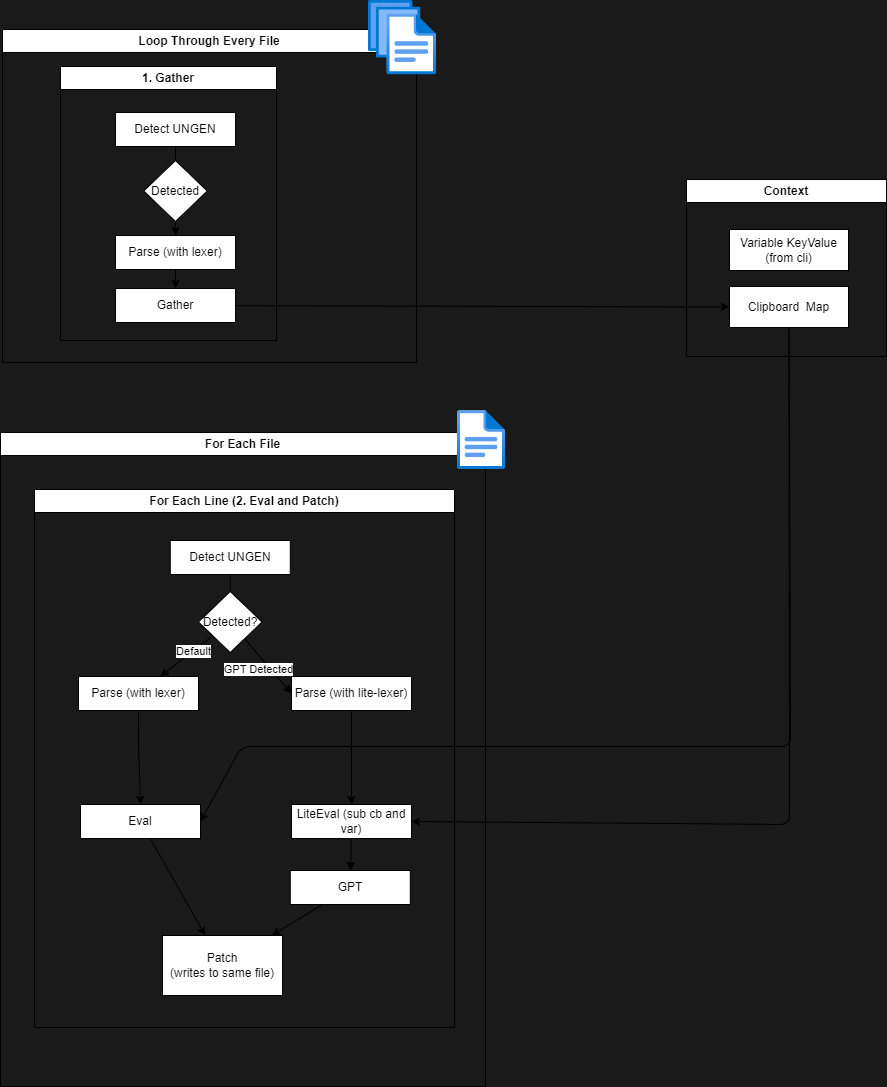

The diagram above was exported from draw.io. Its source (the exported page's mxGraphModel, read from the mxfile embedded in the PNG):
<mxGraphModel dx="2819" dy="1185" grid="0" gridSize="10" guides="1" tooltips="1" connect="1" arrows="1" fold="1" page="0" pageScale="1" pageWidth="850" pageHeight="1100" background="#1A1A1A" math="0" shadow="0">
  <root>
    <mxCell id="0" />
    <mxCell id="1" parent="0" />
    <mxCell id="17" value="For Each File" style="swimlane;whiteSpace=wrap;html=1;" vertex="1" parent="1">
      <mxGeometry x="-100" y="58" width="485" height="654" as="geometry" />
    </mxCell>
    <mxCell id="5" value="" style="aspect=fixed;html=1;points=[];align=center;image;fontSize=12;image=img/lib/azure2/general/File.svg;" vertex="1" parent="17">
      <mxGeometry x="457" y="-22" width="48" height="59.14" as="geometry" />
    </mxCell>
    <mxCell id="20" value="For Each Line (2. Eval and Patch)" style="swimlane;whiteSpace=wrap;html=1;startSize=23;" vertex="1" parent="17">
      <mxGeometry x="34" y="57" width="420" height="538" as="geometry" />
    </mxCell>
    <mxCell id="37" style="edgeStyle=none;html=1;entryX=0.5;entryY=0;entryDx=0;entryDy=0;exitX=0.5;exitY=1;exitDx=0;exitDy=0;" edge="1" parent="20" source="31" target="36">
      <mxGeometry relative="1" as="geometry">
        <Array as="points">
          <mxPoint x="104" y="255" />
        </Array>
      </mxGeometry>
    </mxCell>
    <mxCell id="31" value="Parse (with lexer)" style="rounded=0;whiteSpace=wrap;html=1;" vertex="1" parent="20">
      <mxGeometry x="44" y="187" width="120" height="34" as="geometry" />
    </mxCell>
    <mxCell id="34" style="edgeStyle=none;html=1;startArrow=none;" edge="1" parent="20" source="33" target="31">
      <mxGeometry relative="1" as="geometry" />
    </mxCell>
    <mxCell id="44" value="Default" style="edgeLabel;html=1;align=center;verticalAlign=middle;resizable=0;points=[];" vertex="1" connectable="0" parent="34">
      <mxGeometry x="-0.2597" relative="1" as="geometry">
        <mxPoint as="offset" />
      </mxGeometry>
    </mxCell>
    <mxCell id="32" value="Detect UNGEN" style="rounded=0;whiteSpace=wrap;html=1;" vertex="1" parent="20">
      <mxGeometry x="135.77" y="51" width="120" height="34" as="geometry" />
    </mxCell>
    <mxCell id="35" value="" style="edgeStyle=none;html=1;endArrow=none;" edge="1" parent="20" source="32" target="33">
      <mxGeometry relative="1" as="geometry">
        <mxPoint x="38" y="195" as="sourcePoint" />
        <mxPoint x="38" y="284" as="targetPoint" />
      </mxGeometry>
    </mxCell>
    <mxCell id="33" value="Detected?" style="rhombus;whiteSpace=wrap;html=1;" vertex="1" parent="20">
      <mxGeometry x="164" y="102" width="63.54" height="61" as="geometry" />
    </mxCell>
    <mxCell id="36" value="Eval" style="rounded=0;whiteSpace=wrap;html=1;" vertex="1" parent="20">
      <mxGeometry x="46" y="315" width="120" height="34" as="geometry" />
    </mxCell>
    <mxCell id="41" value="GPT" style="rounded=0;whiteSpace=wrap;html=1;" vertex="1" parent="20">
      <mxGeometry x="255.77" y="381" width="120" height="34" as="geometry" />
    </mxCell>
    <mxCell id="48" style="edgeStyle=none;html=1;" edge="1" parent="20" source="45" target="46">
      <mxGeometry relative="1" as="geometry" />
    </mxCell>
    <mxCell id="45" value="Parse (with lite-lexer)" style="rounded=0;whiteSpace=wrap;html=1;" vertex="1" parent="20">
      <mxGeometry x="257" y="187" width="120" height="34" as="geometry" />
    </mxCell>
    <mxCell id="49" style="edgeStyle=none;html=1;" edge="1" parent="20" source="46" target="41">
      <mxGeometry relative="1" as="geometry" />
    </mxCell>
    <mxCell id="46" value="LiteEval (sub cb and var)" style="rounded=0;whiteSpace=wrap;html=1;" vertex="1" parent="20">
      <mxGeometry x="257" y="315" width="120" height="34" as="geometry" />
    </mxCell>
    <mxCell id="40" style="edgeStyle=none;html=1;entryX=0;entryY=0.5;entryDx=0;entryDy=0;" edge="1" parent="20" source="33" target="45">
      <mxGeometry relative="1" as="geometry">
        <mxPoint x="275.6683852251838" y="124.5" as="targetPoint" />
      </mxGeometry>
    </mxCell>
    <mxCell id="43" value="GPT Detected" style="edgeLabel;html=1;align=center;verticalAlign=middle;resizable=0;points=[];" vertex="1" connectable="0" parent="40">
      <mxGeometry x="0.1184" relative="1" as="geometry">
        <mxPoint x="-13" as="offset" />
      </mxGeometry>
    </mxCell>
    <mxCell id="4" value="Patch&lt;br&gt;(writes to same file)" style="rounded=0;whiteSpace=wrap;html=1;" vertex="1" parent="20">
      <mxGeometry x="128" y="446" width="120" height="60" as="geometry" />
    </mxCell>
    <mxCell id="39" style="edgeStyle=none;html=1;" edge="1" parent="20" source="36" target="4">
      <mxGeometry relative="1" as="geometry" />
    </mxCell>
    <mxCell id="50" style="edgeStyle=none;html=1;" edge="1" parent="20" source="41" target="4">
      <mxGeometry relative="1" as="geometry" />
    </mxCell>
    <mxCell id="14" value="Loop Through Every File" style="swimlane;whiteSpace=wrap;html=1;" vertex="1" parent="1">
      <mxGeometry x="-98" y="-345" width="414" height="333" as="geometry">
        <mxRectangle x="50" y="-222" width="176" height="26" as="alternateBounds" />
      </mxGeometry>
    </mxCell>
    <mxCell id="6" value="" style="aspect=fixed;html=1;points=[];align=center;image;fontSize=12;image=img/lib/azure2/general/Files.svg;" vertex="1" parent="14">
      <mxGeometry x="366" y="-29" width="68" height="74.38" as="geometry" />
    </mxCell>
    <mxCell id="22" value="1. Gather" style="swimlane;whiteSpace=wrap;html=1;" vertex="1" parent="14">
      <mxGeometry x="58" y="37" width="216" height="274" as="geometry">
        <mxRectangle x="50" y="119" width="87" height="26" as="alternateBounds" />
      </mxGeometry>
    </mxCell>
    <mxCell id="2" value="Gather" style="rounded=0;whiteSpace=wrap;html=1;" vertex="1" parent="22">
      <mxGeometry x="55" y="222" width="120" height="34" as="geometry" />
    </mxCell>
    <mxCell id="28" style="edgeStyle=none;html=1;exitX=0.5;exitY=1;exitDx=0;exitDy=0;entryX=0.5;entryY=0;entryDx=0;entryDy=0;" edge="1" parent="22" source="25" target="2">
      <mxGeometry relative="1" as="geometry" />
    </mxCell>
    <mxCell id="25" value="Parse (with lexer)" style="rounded=0;whiteSpace=wrap;html=1;" vertex="1" parent="22">
      <mxGeometry x="55" y="169" width="120" height="34" as="geometry" />
    </mxCell>
    <mxCell id="27" style="edgeStyle=none;html=1;exitX=0.5;exitY=1;exitDx=0;exitDy=0;entryX=0.5;entryY=0;entryDx=0;entryDy=0;startArrow=none;" edge="1" parent="22" source="29" target="25">
      <mxGeometry relative="1" as="geometry" />
    </mxCell>
    <mxCell id="26" value="Detect UNGEN" style="rounded=0;whiteSpace=wrap;html=1;" vertex="1" parent="22">
      <mxGeometry x="55" y="46" width="120" height="34" as="geometry" />
    </mxCell>
    <mxCell id="29" value="Detected" style="rhombus;whiteSpace=wrap;html=1;" vertex="1" parent="22">
      <mxGeometry x="83.23" y="94" width="63.54" height="61" as="geometry" />
    </mxCell>
    <mxCell id="30" value="" style="edgeStyle=none;html=1;exitX=0.5;exitY=1;exitDx=0;exitDy=0;entryX=0.5;entryY=0;entryDx=0;entryDy=0;endArrow=none;" edge="1" parent="22" source="26" target="29">
      <mxGeometry relative="1" as="geometry">
        <mxPoint x="210" y="-105" as="sourcePoint" />
        <mxPoint x="210" y="-29" as="targetPoint" />
      </mxGeometry>
    </mxCell>
    <mxCell id="10" style="edgeStyle=none;html=1;entryX=0;entryY=0.5;entryDx=0;entryDy=0;" edge="1" parent="1" source="2" target="11">
      <mxGeometry relative="1" as="geometry">
        <mxPoint x="478.85150146484375" y="-82.82295227050781" as="targetPoint" />
      </mxGeometry>
    </mxCell>
    <mxCell id="9" value="Context" style="swimlane;whiteSpace=wrap;html=1;" vertex="1" parent="1">
      <mxGeometry x="586" y="-195" width="200" height="177" as="geometry" />
    </mxCell>
    <mxCell id="11" value="Clipboard&amp;nbsp; Map" style="rounded=0;whiteSpace=wrap;html=1;" vertex="1" parent="9">
      <mxGeometry x="43" y="107" width="119" height="41" as="geometry" />
    </mxCell>
    <mxCell id="16" value="Variable KeyValue&lt;br&gt;(from cli)" style="rounded=0;whiteSpace=wrap;html=1;" vertex="1" parent="9">
      <mxGeometry x="43" y="50" width="119" height="41" as="geometry" />
    </mxCell>
    <mxCell id="38" style="edgeStyle=none;html=1;entryX=1;entryY=0.5;entryDx=0;entryDy=0;" edge="1" parent="1" source="11" target="36">
      <mxGeometry relative="1" as="geometry">
        <Array as="points">
          <mxPoint x="690" y="372" />
          <mxPoint x="141" y="372" />
        </Array>
      </mxGeometry>
    </mxCell>
    <mxCell id="47" style="edgeStyle=none;html=1;entryX=1;entryY=0.5;entryDx=0;entryDy=0;" edge="1" parent="1" source="11" target="46">
      <mxGeometry relative="1" as="geometry">
        <Array as="points">
          <mxPoint x="689" y="450" />
        </Array>
      </mxGeometry>
    </mxCell>
  </root>
</mxGraphModel>